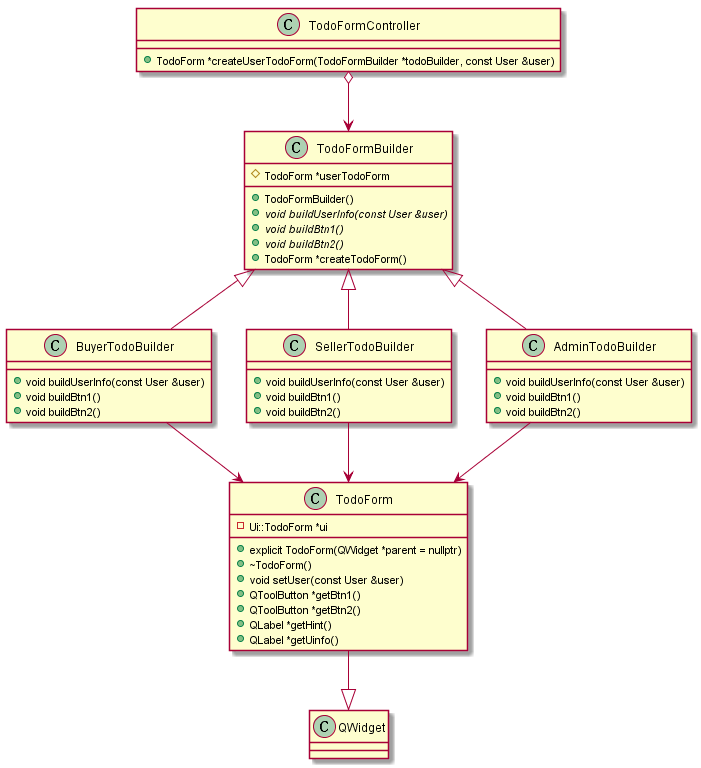

The diagram above was rendered by PlantUML. Its source (embedded in the PNG):
@startuml
class TodoForm {
    +explicit TodoForm(QWidget *parent = nullptr)
    +~TodoForm()
    +void setUser(const User &user)
    +QToolButton *getBtn1()
    +QToolButton *getBtn2()
    +QLabel *getHint()
    +QLabel *getUinfo()
    -Ui::TodoForm *ui
}
class TodoFormBuilder {
    +TodoFormBuilder()
    +{abstract} void buildUserInfo(const User &user)
    +{abstract} void buildBtn1()
    +{abstract} void buildBtn2()
    +TodoForm *createTodoForm()
    #TodoForm *userTodoForm
}
class BuyerTodoBuilder {
    +void buildUserInfo(const User &user)
    +void buildBtn1()
    +void buildBtn2()
}
class SellerTodoBuilder {
    +void buildUserInfo(const User &user)
    + void buildBtn1()
    + void buildBtn2()
}
class AdminTodoBuilder  {
    +void buildUserInfo(const User &user)
    +void buildBtn1()
    +void buildBtn2()
}
class TodoFormController {
    +TodoForm *createUserTodoForm(TodoFormBuilder *todoBuilder, const User &user)
}
TodoForm --|> QWidget
TodoFormBuilder<|--BuyerTodoBuilder
TodoFormBuilder<|--SellerTodoBuilder
TodoFormBuilder <|--AdminTodoBuilder
TodoFormController o--> TodoFormBuilder 

BuyerTodoBuilder --> TodoForm
SellerTodoBuilder --> TodoForm
AdminTodoBuilder --> TodoForm

@enduml